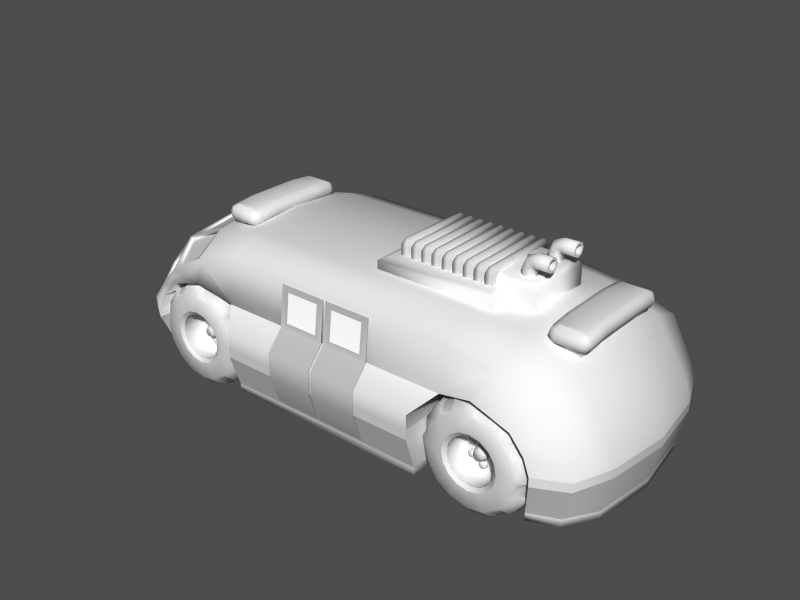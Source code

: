 # Source: policecar.blend  (saved by Blender 2.43.0; exported with 4.5.12 LTS)
import bpy
from mathutils import Matrix  # noqa: F401  (used for matrix-valued properties, if any)

bpy.ops.wm.read_factory_settings(use_empty=True)
scene = bpy.context.scene
scene.name = 'Scene'

# ---- collections
col_collection_1 = bpy.data.collections.new('Collection 1'); scene.collection.children.link(col_collection_1)

# ---- materials (node trees are filled in below, after node groups)
mat_door = bpy.data.materials.new('Door')
mat_door.alpha_threshold = 0.0
mat_door.diffuse_color = (0.7, 0.7, 0.7, 1.0)
mat_door.roughness = 0.5
mat_door.line_color = (0.0, 0.0, 0.0, 1.0)
mat_door_001 = bpy.data.materials.new('Door.001')
mat_door_001.alpha_threshold = 0.0
mat_door_001.diffuse_color = (1.0, 1.0, 1.0, 1.0)
mat_door_001.roughness = 0.5
mat_door_001.line_color = (0.0, 0.0, 0.0, 1.0)

# ---- material node trees

# ---- meshes
me_cube_004 = bpy.data.meshes.new('Cube.004')
me_cube_004.from_pydata([(-0.2869, 2.556, -1.841), (-0.2869, 0.4754, -2.058), (-1.177, 0.4754, -2.058), (-1.177, 2.556, -1.841), (-0.2869, 1.799, -1.932), (-1.177, 1.799, -1.932), (-0.2869, 1.449, -2.238), (-1.177, 1.449, -2.238), (-0.2869, 0.9947, -2.239), (-1.177, 0.9947, -2.239), (-0.2467, 0.9947, -2.239), (0.6436, 0.9947, -2.239), (-0.2467, 1.449, -2.238), (0.6436, 1.449, -2.238), (-0.2467, 1.799, -1.932), (0.6436, 1.799, -1.932), (-0.2467, 2.556, -1.841), (-0.2467, 0.4754, -2.058), (0.6436, 0.4754, -2.058), (0.6436, 2.556, -1.841), (0.5094, 2.442, -1.855), (0.5094, 1.913, -1.918), (-0.1125, 1.913, -1.918), (-0.1125, 2.442, -1.855), (-0.4211, 2.442, -1.855), (-0.4211, 1.913, -1.918), (-1.043, 1.913, -1.918), (-1.043, 2.442, -1.855)], [], [(7, 5, 4, 6), (2, 9, 8, 1), (9, 7, 6, 8), (10, 12, 13, 11), (17, 10, 11, 18), (12, 14, 15, 13), (15, 21, 20, 19), (14, 22, 21, 15), (16, 23, 22, 14), (19, 20, 23, 16), (20, 21, 22, 23), (24, 0, 4, 25), (5, 26, 25, 4), (3, 27, 26, 5), (0, 24, 27, 3), (24, 25, 26, 27)])
me_cube_004.polygons.foreach_set('use_smooth', [True] * 16)
me_cube_004.polygons.foreach_set('material_index', [0, 0, 0, 0, 0, 0, 0, 0, 0, 0, 1, 0, 0, 0, 0, 1])
me_cube_004.materials.append(mat_door)
me_cube_004.materials.append(mat_door_001)
me_cube_004.use_remesh_preserve_volume = False
me_cube_004.use_remesh_preserve_attributes = False
me_cube_004.use_mirror_vertex_groups = False
me_cube_004.update()
me_cylinder_003 = bpy.data.meshes.new('Cylinder.003')
me_cylinder_003.from_pydata([(0.1132, -0.3554, -0.01495), (0.1132, -0.292, 0.01128), (0.1132, -0.4187, 0.01128), (0.1132, -0.4449, 0.07461), (0.1132, -0.4187, 0.1379), (0.1132, -0.3554, 0.1642), (0.1132, -0.292, 0.1379), (0.1132, -0.2658, 0.07461), (0.1132, -0.3554, 0.07461), (0.2218, -0.2658, 0.07461), (0.2218, -0.292, 0.1379), (0.2218, -0.3554, 0.1642), (0.2218, -0.4187, 0.1379), (0.2218, -0.4449, 0.07461), (0.2218, -0.4187, 0.01128), (0.2218, -0.292, 0.01128), (0.2218, -0.3554, -0.01495), (0.2218, -0.3554, -0.0533), (0.2218, -0.2649, -0.01583), (0.2218, -0.4458, -0.01584), (0.2218, -0.4833, 0.07461), (0.2218, -0.4458, 0.1651), (0.2218, -0.3554, 0.2025), (0.2218, -0.2649, 0.1651), (0.2218, -0.2275, 0.07461), (-0.02925, -0.2275, 0.07461), (-0.02925, -0.2649, 0.1651), (-0.02925, -0.3554, 0.2025), (-0.02925, -0.4458, 0.1651), (-0.02925, -0.4833, 0.07461), (-0.02925, -0.4458, -0.01584), (-0.02925, -0.2649, -0.01583), (-0.05574, -0.2649, -0.02681), (-0.02925, -0.3554, -0.0533), (-0.05574, -0.4458, -0.02681), (-0.1197, -0.4833, 0.03715), (-0.1836, -0.4458, 0.1011), (-0.2101, -0.3554, 0.1276), (-0.1836, -0.2649, 0.1011), (-0.1197, -0.2275, 0.03715), (-0.1572, -0.2275, -0.0533), (-0.2476, -0.2649, -0.0533), (-0.2851, -0.3554, -0.0533), (-0.2476, -0.4458, -0.0533), (-0.1572, -0.4833, -0.0533), (-0.06671, -0.4458, -0.0533), (-0.06671, -0.2649, -0.0533), (-0.1572, -0.2275, -0.3091), (-0.2476, -0.2649, -0.3091), (-0.2851, -0.3554, -0.3091), (-0.2476, -0.4458, -0.3091), (-0.1572, -0.4833, -0.3091), (-0.06671, -0.4458, -0.3091), (-0.02925, -0.3554, -0.3091), (-0.06671, -0.2649, -0.3091)], [], [(8, 1, 7), (8, 7, 6), (8, 6, 5), (8, 5, 4), (8, 4, 3), (8, 3, 2), (2, 0, 8), (8, 0, 1), (0, 2, 14, 16), (1, 0, 16, 15), (13, 14, 2, 3), (12, 13, 3, 4), (11, 12, 4, 5), (10, 11, 5, 6), (9, 10, 6, 7), (15, 9, 7, 1), (18, 24, 9, 15), (24, 23, 10, 9), (23, 22, 11, 10), (22, 21, 12, 11), (21, 20, 13, 12), (20, 19, 14, 13), (17, 18, 15, 16), (19, 17, 16, 14), (33, 31, 18, 17), (30, 33, 17, 19), (29, 30, 19, 20), (28, 29, 20, 21), (27, 28, 21, 22), (26, 27, 22, 23), (25, 26, 23, 24), (31, 25, 24, 18), (32, 39, 25, 31), (39, 38, 26, 25), (38, 37, 27, 26), (37, 36, 28, 27), (36, 35, 29, 28), (35, 34, 30, 29), (34, 33, 30), (33, 32, 31), (33, 46, 32), (45, 33, 34), (44, 45, 34, 35), (43, 44, 35, 36), (42, 43, 36, 37), (41, 42, 37, 38), (40, 41, 38, 39), (46, 40, 39, 32), (46, 54, 47, 40), (48, 41, 40, 47), (49, 42, 41, 48), (50, 43, 42, 49), (51, 44, 43, 50), (52, 45, 44, 51), (53, 33, 45, 52), (54, 46, 33, 53)])
me_cylinder_003.polygons.foreach_set('use_smooth', [1, 1, 1, 1, 1, 1, 1, 1, 1, 1, 1, 1, 1, 1, 1, 1, 0, 0, 0, 0, 0, 0, 0, 0, 1, 1, 1, 1, 1, 1, 1, 1, 1, 1, 1, 1, 1, 1, 1, 1, 1, 1, 1, 1, 1, 1, 1, 1, 1, 1, 1, 1, 1, 1, 1, 1])
me_cylinder_003.use_remesh_preserve_volume = False
me_cylinder_003.use_remesh_preserve_attributes = False
me_cylinder_003.use_mirror_vertex_groups = False
me_cylinder_003.update()
me_cube_003 = bpy.data.meshes.new('Cube.003')
me_cube_003.from_pydata([(0.07054, 0.04381, -0.735), (0.07054, -0.4988, -0.735), (-0.07054, -0.4988, -0.735), (-0.07054, 0.04381, -0.735), (0.07054, 0.04381, 0.735), (0.07054, -0.4988, 0.735), (-0.07054, -0.4988, 0.735), (-0.07054, 0.04381, 0.735), (-0.0386, 0.1378, 0.6809), (0.0386, 0.1378, 0.6809), (-0.0386, 0.1378, -0.6809), (0.0386, 0.1378, -0.6809), (0.2386, 0.1378, -0.6809), (0.1614, 0.1378, -0.6809), (0.2386, 0.1378, 0.6809), (0.1614, 0.1378, 0.6809), (0.1295, 0.04381, 0.735), (0.1295, -0.4988, 0.735), (0.2705, -0.4988, 0.735), (0.2705, 0.04381, 0.735), (0.1295, 0.04381, -0.735), (0.1295, -0.4988, -0.735), (0.2705, -0.4988, -0.735), (0.2705, 0.04381, -0.735), (0.4705, 0.04381, -0.735), (0.4705, -0.4988, -0.735), (0.3295, -0.4988, -0.735), (0.3295, 0.04381, -0.735), (0.4705, 0.04381, 0.735), (0.4705, -0.4988, 0.735), (0.3295, -0.4988, 0.735), (0.3295, 0.04381, 0.735), (0.3614, 0.1378, 0.6809), (0.4386, 0.1378, 0.6809), (0.3614, 0.1378, -0.6809), (0.4386, 0.1378, -0.6809), (1.039, 0.1378, -0.6809), (0.9614, 0.1378, -0.6809), (1.039, 0.1378, 0.6809), (0.9614, 0.1378, 0.6809), (0.9295, 0.04381, 0.735), (0.9295, -0.4988, 0.735), (1.071, -0.4988, 0.735), (1.071, 0.04381, 0.735), (0.9295, 0.04381, -0.735), (0.9295, -0.4988, -0.735), (1.071, -0.4988, -0.735), (1.071, 0.04381, -0.735), (0.8705, 0.04381, -0.735), (0.8705, -0.4988, -0.735), (0.7295, -0.4988, -0.735), (0.7295, 0.04381, -0.735), (0.8705, 0.04381, 0.735), (0.8705, -0.4988, 0.735), (0.7295, -0.4988, 0.735), (0.7295, 0.04381, 0.735), (0.7614, 0.1378, 0.6809), (0.8386, 0.1378, 0.6809), (0.7614, 0.1378, -0.6809), (0.8386, 0.1378, -0.6809), (0.6386, 0.1378, -0.6809), (0.5614, 0.1378, -0.6809), (0.6386, 0.1378, 0.6809), (0.5614, 0.1378, 0.6809), (0.5295, 0.04381, 0.735), (0.5295, -0.4988, 0.735), (0.6705, -0.4988, 0.735), (0.6705, 0.04381, 0.735), (0.5295, 0.04381, -0.735), (0.5295, -0.4988, -0.735), (0.6705, -0.4988, -0.735), (0.6705, 0.04381, -0.735), (1.639, 0.1378, -0.6809), (1.561, 0.1378, -0.6809), (1.639, 0.1378, 0.6809), (1.561, 0.1378, 0.6809), (1.529, 0.04381, 0.735), (1.529, -0.4988, 0.735), (1.671, -0.4988, 0.735), (1.671, 0.04381, 0.735), (1.529, 0.04381, -0.735), (1.529, -0.4988, -0.735), (1.671, -0.4988, -0.735), (1.671, 0.04381, -0.735), (1.471, 0.04381, -0.735), (1.471, -0.4988, -0.735), (1.329, -0.4988, -0.735), (1.329, 0.04381, -0.735), (1.471, 0.04381, 0.735), (1.471, -0.4988, 0.735), (1.329, -0.4988, 0.735), (1.329, 0.04381, 0.735), (1.361, 0.1378, 0.6809), (1.439, 0.1378, 0.6809), (1.361, 0.1378, -0.6809), (1.439, 0.1378, -0.6809), (1.239, 0.1378, -0.6809), (1.161, 0.1378, -0.6809), (1.239, 0.1378, 0.6809), (1.161, 0.1378, 0.6809), (1.129, 0.04381, 0.735), (1.129, -0.4988, 0.735), (1.271, -0.4988, 0.735), (1.271, 0.04381, 0.735), (1.129, 0.04381, -0.735), (1.129, -0.4988, -0.735), (1.271, -0.4988, -0.735), (1.271, 0.04381, -0.735)], [], [(0, 1, 2, 3), (4, 7, 6, 5), (0, 4, 5, 1), (2, 6, 7, 3), (3, 7, 8, 10), (4, 0, 11, 9), (7, 4, 9, 8), (0, 3, 10, 11), (10, 8, 9, 11), (13, 15, 14, 12), (23, 20, 13, 12), (16, 19, 14, 15), (19, 23, 12, 14), (20, 16, 15, 13), (21, 17, 16, 20), (23, 19, 18, 22), (19, 16, 17, 18), (21, 20, 23, 22), (26, 27, 24, 25), (28, 31, 30, 29), (24, 28, 29, 25), (26, 30, 31, 27), (27, 31, 32, 34), (28, 24, 35, 33), (31, 28, 33, 32), (24, 27, 34, 35), (34, 32, 33, 35), (37, 39, 38, 36), (47, 44, 37, 36), (40, 43, 38, 39), (43, 47, 36, 38), (44, 40, 39, 37), (45, 41, 40, 44), (47, 43, 42, 46), (43, 40, 41, 42), (45, 44, 47, 46), (50, 51, 48, 49), (52, 55, 54, 53), (48, 52, 53, 49), (50, 54, 55, 51), (51, 55, 56, 58), (52, 48, 59, 57), (55, 52, 57, 56), (48, 51, 58, 59), (58, 56, 57, 59), (61, 63, 62, 60), (71, 68, 61, 60), (64, 67, 62, 63), (67, 71, 60, 62), (68, 64, 63, 61), (69, 65, 64, 68), (71, 67, 66, 70), (67, 64, 65, 66), (71, 70, 69, 68), (73, 75, 74, 72), (83, 80, 73, 72), (76, 79, 74, 75), (79, 83, 72, 74), (80, 76, 75, 73), (81, 77, 76, 80), (83, 79, 78, 82), (79, 76, 77, 78), (81, 80, 83, 82), (86, 87, 84, 85), (88, 91, 90, 89), (84, 88, 89, 85), (86, 90, 91, 87), (87, 91, 92, 94), (88, 84, 95, 93), (91, 88, 93, 92), (84, 87, 94, 95), (94, 92, 93, 95), (97, 99, 98, 96), (107, 104, 97, 96), (100, 103, 98, 99), (103, 107, 96, 98), (104, 100, 99, 97), (105, 101, 100, 104), (107, 103, 102, 106), (103, 100, 101, 102), (107, 106, 105, 104)])
me_cube_003.polygons.foreach_set('use_smooth', [True] * 81)
me_cube_003.materials.append(mat_door)
me_cube_003.use_remesh_preserve_volume = False
me_cube_003.use_remesh_preserve_attributes = False
me_cube_003.use_mirror_vertex_groups = False
me_cube_003.update()
me_cube_001 = bpy.data.meshes.new('Cube.001')
me_cube_001.from_pydata([(-3.389, -0.07718, -0.7845), (-3.389, -0.3773, -0.7845), (-2.954, -0.3773, -0.7845), (-2.856, -0.07718, -0.7845), (-3.389, -0.03914, 4.172e-07), (-3.389, -0.3393, 4.172e-07), (-2.954, -0.3393, 4.172e-07), (-2.856, -0.03914, 4.172e-07), (-2.912, -0.1697, 4.011e-05), (-2.805, -0.1251, 4.011e-05), (-2.76, -0.01733, 4.011e-05), (-2.805, 0.09041, 4.011e-05), (-2.912, 0.135, 4.011e-05), (-3.32, 0.135, 4.011e-05), (-3.32, -0.1697, 4.011e-05), (-3.428, -0.1251, 4.011e-05), (-3.473, -0.01733, 4.011e-05), (-3.428, 0.09041, 4.011e-05), (-2.912, -0.2078, -0.8726), (-2.805, -0.1631, -0.8726), (-2.76, -0.05538, -0.8726), (-2.805, 0.05237, -0.8726), (-2.912, 0.097, -0.8726), (-3.32, 0.097, -0.8726), (-3.428, 0.05237, -0.8726), (-3.32, -0.2078, -0.8726), (-3.428, -0.1631, -0.8726), (-3.473, -0.05538, -0.8726), (-3.428, -0.05538, -0.9804), (-3.397, -0.1631, -0.9488), (-3.32, -0.2078, -0.8726), (-3.397, 0.05237, -0.9488), (-3.32, 0.097, -0.8726), (-3.32, 0.097, -0.8726), (-3.32, 0.05237, -0.9804), (-3.32, -0.2078, -0.8726), (-3.32, -0.1631, -0.9804), (-3.32, -0.05538, -1.025), (-2.912, 0.097, -0.8726), (-2.836, 0.05237, -0.9488), (-2.805, -0.05538, -0.9804), (-2.836, -0.1631, -0.9488), (-2.912, -0.2078, -0.8726), (-2.912, -0.2078, -0.8726), (-2.912, -0.1631, -0.9804), (-2.912, -0.05538, -1.025), (-2.912, 0.05237, -0.9804), (-2.912, 0.097, -0.8726), (-2.856, -0.07718, -0.9748), (-2.954, -0.3854, -0.8371), (-3.389, -0.3854, -0.8371), (-3.389, -0.07718, -0.9748), (-3.389, -0.3393, -0.4853), (-3.389, -0.03914, -0.4853), (-2.954, -0.3393, -0.4853), (-2.856, -0.03914, -0.4853), (-2.912, -0.1697, -0.4853), (-2.805, -0.1251, -0.4853), (-2.76, -0.01733, -0.4853), (-2.805, 0.09041, -0.4853), (-2.912, 0.135, -0.4853), (-3.428, 0.09041, -0.4853), (-3.32, 0.135, -0.4853), (-3.428, -0.1251, -0.4853), (-3.32, -0.1697, -0.4853), (-3.473, -0.01733, -0.4853)], [], [(27, 24, 31, 28), (26, 27, 28, 29), (25, 26, 29, 30), (23, 32, 31, 24), (32, 33, 34, 31), (30, 29, 36, 35), (29, 28, 37, 36), (28, 31, 34, 37), (22, 21, 39, 38), (21, 20, 40, 39), (20, 19, 41, 40), (19, 18, 42, 41), (41, 42, 43, 44), (40, 41, 44, 45), (39, 40, 45, 46), (38, 39, 46, 47), (33, 47, 46, 34), (34, 46, 45, 37), (36, 37, 45, 44), (35, 36, 44, 43), (2, 3, 48, 49), (0, 1, 50, 51), (51, 50, 49, 48), (0, 53, 52, 1), (53, 4, 5, 52), (2, 54, 55, 3), (54, 6, 7, 55), (8, 56, 57, 9), (56, 18, 19, 57), (9, 57, 58, 10), (57, 19, 20, 58), (10, 58, 59, 11), (58, 20, 21, 59), (11, 59, 60, 12), (59, 21, 22, 60), (13, 62, 61, 17), (62, 23, 24, 61), (15, 63, 64, 14), (63, 26, 25, 64), (16, 65, 63, 15), (65, 27, 26, 63), (17, 61, 65, 16), (61, 24, 27, 65), (12, 60, 62, 13), (60, 22, 23, 62), (18, 56, 64, 25), (56, 8, 14, 64)])
me_cube_001.polygons.foreach_set('use_smooth', [True] * 47)
me_cube_001.use_remesh_preserve_volume = False
me_cube_001.use_remesh_preserve_attributes = False
me_cube_001.use_mirror_vertex_groups = False
me_cube_001.update()
me_cube_002 = bpy.data.meshes.new('Cube.002')
me_cube_002.from_pydata([(1.058, 0.003803, -0.8893), (1.207, -0.07022, -1.0), (-1.0, -0.07022, -1.0), (-0.8509, 0.003804, -0.8893), (1.058, 0.003803, -8.047e-07), (1.207, -0.07022, -8.103e-07), (-1.0, -0.07022, -8.103e-07), (-0.8509, 0.003803, -8.047e-07), (-1.0, -0.2547, -8.242e-07), (1.207, -0.2547, -8.242e-07), (-1.0, -0.2547, -1.0), (1.207, -0.2547, -1.0), (1.694, -0.454, -0.6384), (-0.513, -0.454, -0.6384), (1.694, -0.454, -8.394e-07), (-0.513, -0.454, -8.394e-07), (-0.4212, 0.1976, 4.034e-06), (-0.513, 0.09761, -7.977e-07), (1.694, 0.0976, -7.977e-07), (1.602, 0.1976, 4.034e-06), (-0.4212, 0.1976, -0.5436), (-0.513, 0.0976, -0.6384), (1.694, 0.0976, -0.6384), (1.602, 0.1976, -0.5436)], [], [(0, 1, 2, 3), (0, 4, 5, 1), (2, 6, 7, 3), (4, 0, 3, 7), (6, 2, 10, 8), (1, 5, 9, 11), (5, 6, 8, 9), (2, 1, 11, 10), (21, 22, 12, 13), (18, 17, 15, 14), (22, 18, 14, 12), (17, 21, 13, 15), (19, 23, 20, 16), (21, 17, 16, 20), (23, 19, 18, 22), (23, 22, 21, 20)])
me_cube_002.polygons.foreach_set('use_smooth', [True] * 16)
me_cube_002.use_remesh_preserve_volume = False
me_cube_002.use_remesh_preserve_attributes = False
me_cube_002.use_mirror_vertex_groups = False
me_cube_002.update()
me_cylinder = bpy.data.meshes.new('Cylinder')
me_cylinder.from_pydata([(-4.984, -1.644, 0.0792), (-4.964, -1.644, 0.03133), (-4.984, -1.644, -0.01653), (-5.031, -1.644, -0.03636), (-5.079, -1.644, -0.01653), (-5.099, -1.644, 0.03133), (-5.079, -1.644, 0.0792), (-5.031, -1.644, 0.09903), (-4.984, -1.557, 0.0792), (-4.964, -1.557, 0.03133), (-4.984, -1.557, -0.01653), (-5.031, -1.557, -0.03636), (-5.079, -1.557, -0.01653), (-5.099, -1.557, 0.03133), (-5.079, -1.557, 0.0792), (-5.031, -1.557, 0.09903), (-5.031, -1.666, 0.03133), (-5.031, -1.666, 0.07893), (-5.065, -1.666, 0.06499), (-5.079, -1.666, 0.03133), (-5.065, -1.666, -0.002325), (-5.031, -1.666, -0.01627), (-4.998, -1.666, -0.002325), (-4.984, -1.666, 0.03133), (-4.998, -1.666, 0.06499), (-4.782, -1.666, -0.09826), (-4.804, -1.666, -0.1272), (-4.841, -1.666, -0.1319), (-4.87, -1.666, -0.1097), (-4.874, -1.666, -0.07363), (-4.852, -1.666, -0.04472), (-4.816, -1.666, -0.03997), (-4.787, -1.666, -0.06215), (-4.828, -1.666, -0.08594), (-4.77, -1.557, -0.0521), (-4.811, -1.557, -0.02056), (-4.862, -1.557, -0.02732), (-4.894, -1.557, -0.06842), (-4.887, -1.557, -0.1198), (-4.846, -1.557, -0.1513), (-4.794, -1.557, -0.1446), (-4.763, -1.557, -0.1035), (-4.77, -1.644, -0.0521), (-4.811, -1.644, -0.02056), (-4.862, -1.644, -0.02732), (-4.894, -1.644, -0.06842), (-4.887, -1.644, -0.1198), (-4.846, -1.644, -0.1513), (-4.794, -1.644, -0.1446), (-4.763, -1.644, -0.1035), (-4.811, -1.644, -0.3859), (-4.862, -1.644, -0.3791), (-4.894, -1.644, -0.338), (-4.887, -1.644, -0.2867), (-4.846, -1.644, -0.2551), (-4.794, -1.644, -0.2619), (-4.763, -1.644, -0.303), (-4.77, -1.644, -0.3543), (-4.811, -1.557, -0.3859), (-4.862, -1.557, -0.3791), (-4.894, -1.557, -0.338), (-4.887, -1.557, -0.2867), (-4.846, -1.557, -0.2551), (-4.794, -1.557, -0.2619), (-4.763, -1.557, -0.303), (-4.77, -1.557, -0.3543), (-4.828, -1.666, -0.3205), (-4.787, -1.666, -0.3443), (-4.782, -1.666, -0.3082), (-4.804, -1.666, -0.2793), (-4.841, -1.666, -0.2745), (-4.87, -1.666, -0.2967), (-4.874, -1.666, -0.3328), (-4.852, -1.666, -0.3617), (-4.816, -1.666, -0.3665), (-5.065, -1.666, -0.4714), (-5.079, -1.666, -0.4378), (-5.065, -1.666, -0.4041), (-5.031, -1.666, -0.3902), (-4.998, -1.666, -0.4041), (-4.984, -1.666, -0.4378), (-4.998, -1.666, -0.4714), (-5.031, -1.666, -0.4854), (-5.031, -1.666, -0.4378), (-5.031, -1.557, -0.5055), (-4.984, -1.557, -0.4856), (-4.964, -1.557, -0.4378), (-4.984, -1.557, -0.3899), (-5.031, -1.557, -0.3701), (-5.079, -1.557, -0.3899), (-5.099, -1.557, -0.4378), (-5.079, -1.557, -0.4856), (-5.031, -1.644, -0.5055), (-4.984, -1.644, -0.4856), (-4.964, -1.644, -0.4378), (-4.984, -1.644, -0.3899), (-5.031, -1.644, -0.3701), (-5.079, -1.644, -0.3899), (-5.099, -1.644, -0.4378), (-5.079, -1.644, -0.4856), (-5.3, -1.644, -0.303), (-5.268, -1.644, -0.2619), (-5.217, -1.644, -0.2551), (-5.176, -1.644, -0.2867), (-5.169, -1.644, -0.338), (-5.201, -1.644, -0.3791), (-5.252, -1.644, -0.3859), (-5.293, -1.644, -0.3543), (-5.3, -1.557, -0.303), (-5.268, -1.557, -0.2619), (-5.217, -1.557, -0.2551), (-5.176, -1.557, -0.2867), (-5.169, -1.557, -0.338), (-5.201, -1.557, -0.3791), (-5.252, -1.557, -0.3859), (-5.293, -1.557, -0.3543), (-5.235, -1.666, -0.3205), (-5.276, -1.666, -0.3443), (-5.247, -1.666, -0.3665), (-5.211, -1.666, -0.3617), (-5.189, -1.666, -0.3328), (-5.193, -1.666, -0.2967), (-5.222, -1.666, -0.2745), (-5.258, -1.666, -0.2793), (-5.281, -1.666, -0.3082), (-5.247, -1.666, -0.03997), (-5.211, -1.666, -0.04472), (-5.189, -1.666, -0.07362), (-5.193, -1.666, -0.1097), (-5.222, -1.666, -0.1319), (-5.258, -1.666, -0.1272), (-5.281, -1.666, -0.09826), (-5.276, -1.666, -0.06215), (-5.235, -1.666, -0.08594), (-5.293, -1.557, -0.0521), (-5.3, -1.557, -0.1035), (-5.268, -1.557, -0.1446), (-5.217, -1.557, -0.1513), (-5.176, -1.557, -0.1198), (-5.169, -1.557, -0.06842), (-5.201, -1.557, -0.02732), (-5.252, -1.557, -0.02056), (-5.293, -1.644, -0.0521), (-5.3, -1.644, -0.1035), (-5.268, -1.644, -0.1446), (-5.217, -1.644, -0.1513), (-5.176, -1.644, -0.1198), (-5.169, -1.644, -0.06842), (-5.201, -1.644, -0.02732), (-5.252, -1.644, -0.02056), (-4.984, -1.644, 0.0792), (-4.964, -1.644, 0.03133), (-4.984, -1.644, -0.01653), (-5.031, -1.644, -0.03636), (-5.079, -1.644, -0.01653), (-5.099, -1.644, 0.03133), (-5.079, -1.644, 0.0792), (-5.031, -1.644, 0.09903), (-4.984, -1.557, 0.0792), (-4.964, -1.557, 0.03133), (-4.984, -1.557, -0.01653), (-5.031, -1.557, -0.03636), (-5.079, -1.557, -0.01653), (-5.099, -1.557, 0.03133), (-5.079, -1.557, 0.0792), (-5.031, -1.557, 0.09903), (-5.031, -1.666, 0.03133), (-5.031, -1.666, 0.07893), (-5.065, -1.666, 0.06499), (-5.079, -1.666, 0.03133), (-5.065, -1.666, -0.002325), (-5.031, -1.666, -0.01627), (-4.998, -1.666, -0.002325), (-4.984, -1.666, 0.03133), (-4.998, -1.666, 0.06499), (-4.944, -1.707, -0.116), (-4.908, -1.707, -0.2032), (-4.944, -1.707, -0.2904), (-5.031, -1.707, -0.3265), (-5.119, -1.707, -0.2904), (-5.155, -1.707, -0.2032), (-5.119, -1.707, -0.116), (-5.031, -1.707, -0.07989), (-4.944, -1.46, -0.116), (-4.908, -1.46, -0.2032), (-4.944, -1.46, -0.2904), (-5.031, -1.46, -0.3265), (-5.119, -1.46, -0.2904), (-5.155, -1.46, -0.2032), (-5.119, -1.46, -0.116), (-5.031, -1.46, -0.07989), (-5.031, -1.77, -0.2032), (-5.031, -1.77, -0.1165), (-5.093, -1.77, -0.1419), (-5.118, -1.77, -0.2032), (-5.093, -1.77, -0.2645), (-5.031, -1.77, -0.2899), (-4.97, -1.77, -0.2645), (-4.945, -1.77, -0.2032), (-4.97, -1.77, -0.1419), (-4.324, -1.675, 0.5039), (-4.324, -1.275, 0.5039), (-4.355, -1.874, 0.4728), (-4.476, -2.024, 0.3521), (-4.246, -2.024, -0.2032), (-4.476, -2.024, -0.7585), (-5.587, -2.024, -0.7585), (-5.757, -2.024, -0.5037), (-5.817, -2.024, -0.2032), (-5.757, -2.024, 0.09731), (-5.587, -2.024, 0.3521), (-4.731, -2.024, 0.5223), (-4.869, -1.979, 0.19), (-5.031, -1.979, 0.2224), (-5.194, -1.979, 0.19), (-5.332, -1.979, 0.09771), (-5.425, -1.979, -0.04036), (-5.457, -1.979, -0.2032), (-5.425, -1.979, -0.3661), (-5.332, -1.979, -0.5042), (-5.194, -1.979, -0.5964), (-5.031, -1.979, -0.6288), (-4.869, -1.979, -0.5964), (-4.73, -1.979, -0.5042), (-4.638, -1.979, -0.3661), (-4.606, -1.979, -0.2032), (-4.638, -1.979, -0.04036), (-4.73, -1.979, 0.09771), (-4.73, -1.659, 0.09771), (-4.638, -1.659, -0.04036), (-4.606, -1.659, -0.2032), (-4.638, -1.659, -0.3661), (-4.73, -1.659, -0.5042), (-4.869, -1.659, -0.5964), (-5.031, -1.659, -0.6288), (-5.194, -1.659, -0.5964), (-5.332, -1.659, -0.5042), (-5.425, -1.659, -0.3661), (-5.457, -1.659, -0.2032), (-5.425, -1.659, -0.04036), (-5.332, -1.659, 0.09771), (-5.194, -1.659, 0.19), (-5.031, -1.659, 0.2224), (-4.869, -1.659, 0.19), (-5.031, -1.584, -0.2032), (-4.898, -1.584, 0.1193), (-5.031, -1.584, 0.1459), (-5.165, -1.584, 0.1193), (-5.278, -1.584, 0.04365), (-5.354, -1.584, -0.06961), (-5.381, -1.584, -0.2032), (-5.354, -1.584, -0.3368), (-5.278, -1.584, -0.4501), (-5.165, -1.584, -0.5258), (-5.031, -1.584, -0.5524), (-4.898, -1.584, -0.5258), (-4.785, -1.584, -0.4501), (-4.709, -1.584, -0.3368), (-4.682, -1.584, -0.2032), (-4.709, -1.584, -0.06961), (-4.785, -1.584, 0.04365), (-4.685, -2.024, 0.1435), (-4.844, -2.024, 0.2498), (-5.031, -2.024, 0.2871), (-5.219, -2.024, 0.2498), (-5.378, -2.024, 0.1435), (-5.484, -2.024, -0.01558), (-5.522, -2.024, -0.2032), (-5.484, -2.024, -0.3909), (-5.378, -2.024, -0.5499), (-5.219, -2.024, -0.6562), (-5.031, -2.024, -0.6936), (-4.844, -2.024, -0.6562), (-4.685, -2.024, -0.5499), (-4.578, -2.024, -0.3909), (-4.541, -2.024, -0.2032), (-4.578, -2.024, -0.01558), (-4.731, -0.9279, 0.5223), (-5.332, -0.9279, 0.5223), (-5.587, -0.9279, 0.3521), (-5.757, -0.9279, 0.09731), (-5.817, -0.9279, -0.2032), (-5.757, -0.9279, -0.5037), (-5.587, -0.9279, -0.7585), (-4.246, -0.9279, -0.2032), (-4.476, -0.9279, 0.3521), (-4.355, -1.077, 0.4728), (-4.666, -1.077, 0.6801), (-4.186, -1.301, 0.2298), (-4.208, -1.114, 0.2203), (-4.308, -1.301, 0.4126), (-4.325, -1.114, 0.3951), (-4.297, -0.9722, 0.1835), (-4.393, -0.9722, 0.327), (-4.325, -1.838, 0.3951), (-4.393, -1.98, 0.327), (-4.297, -1.98, 0.1835), (-4.208, -1.838, 0.2203), (-4.186, -1.65, 0.2298), (-4.308, -1.65, 0.4126), (-4.084, -1.65, -0.2796), (-4.127, -1.65, -0.4952), (-4.15, -1.838, -0.4857), (-4.239, -1.98, -0.4489), (-4.205, -1.98, -0.2796), (-4.109, -1.838, -0.2796), (-4.205, -0.9722, -0.2796), (-4.239, -0.9722, -0.4489), (-4.109, -1.114, -0.2796), (-4.084, -1.301, -0.2796), (-4.15, -1.114, -0.4857), (-4.127, -1.301, -0.4952), (-4.148, -1.077, 0.1626), (-4.075, -1.077, -0.2032), (-4.306, -0.9279, 0.0973), (-4.306, -2.024, 0.0973), (-4.075, -1.874, -0.2032), (-4.148, -1.874, 0.1626), (-4.108, -1.275, 0.1795), (-4.031, -1.275, -0.2032), (-4.108, -1.675, 0.1795), (-4.031, -1.675, -0.2032), (-4.324, -1.675, -0.9103), (-4.108, -1.675, -0.5859), (-4.324, -1.275, -0.9103), (-4.108, -1.275, -0.5859), (-4.148, -1.874, -0.5691), (-4.355, -1.874, -0.8793), (-4.306, -2.024, -0.5037), (-4.306, -0.9279, -0.5037), (-4.476, -0.9279, -0.7585), (-4.355, -1.077, -0.8793), (-4.148, -1.077, -0.5691), (-4.598, -1.301, -1.049), (-4.608, -1.114, -1.026), (-4.416, -1.301, -0.927), (-4.433, -1.114, -0.9095), (-4.645, -0.9722, -0.9373), (-4.501, -0.9722, -0.8414), (-4.433, -1.838, -0.9095), (-4.501, -1.98, -0.8414), (-4.645, -1.98, -0.9373), (-4.608, -1.838, -1.026), (-4.598, -1.65, -1.049), (-4.416, -1.65, -0.927), (-5.108, -1.65, -1.15), (-5.323, -1.65, -1.108), (-5.314, -1.838, -1.085), (-5.277, -1.98, -0.9958), (-5.108, -1.98, -1.029), (-5.108, -1.838, -1.126), (-5.108, -0.9722, -1.029), (-5.277, -0.9722, -0.9958), (-5.108, -1.114, -1.126), (-5.108, -1.301, -1.15), (-5.314, -1.114, -1.085), (-5.323, -1.301, -1.108), (-4.666, -1.077, -1.087), (-5.031, -1.077, -1.159), (-5.031, -0.9279, -0.9885), (-4.731, -0.9279, -0.9288), (-4.731, -2.024, -0.9288), (-5.031, -2.024, -0.9885), (-5.031, -1.874, -1.159), (-4.666, -1.874, -1.087), (-4.649, -1.275, -1.127), (-5.031, -1.275, -1.203), (-4.649, -1.675, -1.127), (-5.031, -1.675, -1.203), (-5.739, -1.675, -0.9103), (-5.955, -1.675, -0.5859), (-5.414, -1.675, -1.127), (-5.739, -1.275, -0.9103), (-5.955, -1.275, -0.5859), (-5.414, -1.275, -1.127), (-5.397, -1.874, -1.087), (-5.915, -1.874, -0.5691), (-5.707, -1.874, -0.8793), (-5.332, -2.024, -0.9288), (-5.332, -0.9279, -0.9288), (-5.707, -1.077, -0.8793), (-5.915, -1.077, -0.5691), (-5.397, -1.077, -1.087), (-5.877, -1.301, -0.6362), (-5.854, -1.114, -0.6267), (-5.755, -1.301, -0.819), (-5.738, -1.114, -0.8015), (-5.766, -0.9722, -0.5899), (-5.67, -0.9722, -0.7335), (-5.738, -1.838, -0.8015), (-5.67, -1.98, -0.7335), (-5.766, -1.98, -0.5899), (-5.854, -1.838, -0.6267), (-5.877, -1.65, -0.6362), (-5.755, -1.65, -0.819), (-5.979, -1.65, -0.1269), (-5.936, -1.65, 0.08872), (-5.913, -1.838, 0.07925), (-5.824, -1.98, 0.04243), (-5.858, -1.98, -0.1269), (-5.954, -1.838, -0.1269), (-5.858, -0.9722, -0.1269), (-5.824, -0.9722, 0.04243), (-5.954, -1.114, -0.1269), (-5.979, -1.301, -0.1269), (-5.913, -1.114, 0.07925), (-5.936, -1.301, 0.08872), (-5.915, -1.077, 0.1626), (-5.987, -1.077, -0.2032), (-5.987, -1.874, -0.2032), (-5.915, -1.874, 0.1626), (-5.955, -1.275, 0.1795), (-6.031, -1.275, -0.2032), (-5.955, -1.675, 0.1795), (-6.031, -1.675, -0.2032), (-5.739, -1.675, 0.5039), (-5.414, -1.675, 0.7207), (-5.739, -1.275, 0.5039), (-5.414, -1.275, 0.7207), (-5.397, -1.874, 0.6801), (-5.707, -1.874, 0.4728), (-5.332, -2.024, 0.5223), (-5.707, -1.077, 0.4728), (-5.397, -1.077, 0.6801), (-5.464, -1.301, 0.6426), (-5.455, -1.114, 0.6198), (-5.647, -1.301, 0.5205), (-5.63, -1.114, 0.503), (-5.418, -0.9722, 0.5309), (-5.562, -0.9722, 0.435), (-5.63, -1.838, 0.503), (-5.562, -1.98, 0.435), (-5.418, -1.98, 0.5309), (-5.455, -1.838, 0.6198), (-5.464, -1.65, 0.6426), (-5.647, -1.65, 0.5205), (-4.955, -1.65, 0.744), (-4.739, -1.65, 0.7011), (-4.749, -1.838, 0.6782), (-4.786, -1.98, 0.5893), (-4.955, -1.98, 0.623), (-4.955, -1.838, 0.7192), (-4.955, -0.9722, 0.623), (-4.786, -0.9722, 0.5893), (-4.955, -1.114, 0.7192), (-4.955, -1.301, 0.744), (-4.749, -1.114, 0.6782), (-4.739, -1.301, 0.7011), (-5.031, -1.077, 0.7528), (-5.031, -0.9279, 0.5821), (-5.031, -2.024, 0.5821), (-5.031, -1.874, 0.7528), (-4.666, -1.874, 0.6801), (-4.649, -1.275, 0.7207), (-5.031, -1.275, 0.7968), (-4.649, -1.675, 0.7207), (-5.031, -1.675, 0.7968), (-4.607, -0.9703, -0.2032), (-4.639, -0.9703, -0.3657), (-4.639, -0.9703, -0.04075), (-4.731, -0.9703, -0.5034), (-4.869, -0.9703, -0.5955), (-5.031, -0.9703, -0.6278), (-5.194, -0.9703, -0.5955), (-5.332, -0.9703, -0.5034), (-4.869, -0.9703, 0.189), (-5.031, -0.9703, 0.2213), (-5.194, -0.9703, 0.189), (-4.731, -0.9703, 0.09699), (-5.424, -0.9703, -0.3657), (-5.456, -0.9703, -0.2032), (-5.424, -0.9703, -0.04075), (-5.332, -0.9703, 0.09699), (-4.731, -1.224, 0.09699), (-4.869, -1.224, 0.189), (-5.332, -1.224, 0.09699), (-5.194, -1.224, 0.189), (-5.424, -1.224, -0.04075), (-5.456, -1.224, -0.2032), (-5.424, -1.224, -0.3657), (-5.332, -1.224, -0.5034), (-4.731, -1.224, -0.5034), (-4.639, -1.224, -0.3657), (-5.031, -1.224, -0.6278), (-4.869, -1.224, -0.5955), (-4.639, -1.224, -0.04075), (-5.031, -1.224, 0.2213), (-5.194, -1.224, -0.5955), (-4.607, -1.224, -0.2032), (-5.031, -1.224, -0.2032)], [], [(0, 8, 9, 1), (1, 9, 10, 2), (2, 10, 11, 3), (3, 11, 12, 4), (4, 12, 13, 5), (5, 13, 14, 6), (6, 14, 15, 7), (8, 0, 7, 15), (7, 0, 24, 17), (6, 7, 17, 18), (5, 6, 18, 19), (4, 5, 19, 20), (3, 4, 20, 21), (2, 3, 21, 22), (1, 2, 22, 23), (0, 1, 23, 24), (16, 24, 23), (16, 23, 22), (16, 22, 21), (16, 19, 18), (16, 18, 17), (16, 17, 24), (33, 32, 25), (33, 31, 32), (33, 30, 31), (33, 27, 28), (33, 26, 27), (33, 25, 26), (49, 48, 26, 25), (48, 47, 27, 26), (47, 46, 28, 27), (46, 45, 29, 28), (45, 44, 30, 29), (44, 43, 31, 30), (43, 42, 32, 31), (42, 49, 25, 32), (41, 49, 42, 34), (43, 35, 34, 42), (44, 36, 35, 43), (45, 37, 36, 44), (46, 38, 37, 45), (47, 39, 38, 46), (48, 40, 39, 47), (49, 41, 40, 48), (50, 58, 59, 51), (51, 59, 60, 52), (52, 60, 61, 53), (53, 61, 62, 54), (54, 62, 63, 55), (55, 63, 64, 56), (56, 64, 65, 57), (58, 50, 57, 65), (57, 50, 74, 67), (56, 57, 67, 68), (55, 56, 68, 69), (54, 55, 69, 70), (53, 54, 70, 71), (52, 53, 71, 72), (51, 52, 72, 73), (50, 51, 73, 74), (66, 74, 73), (66, 73, 72), (66, 72, 71), (66, 69, 68), (66, 68, 67), (66, 67, 74), (83, 82, 75), (83, 81, 82), (83, 80, 81), (83, 77, 78), (83, 76, 77), (83, 75, 76), (99, 98, 76, 75), (98, 97, 77, 76), (97, 96, 78, 77), (96, 95, 79, 78), (95, 94, 80, 79), (94, 93, 81, 80), (93, 92, 82, 81), (92, 99, 75, 82), (91, 99, 92, 84), (93, 85, 84, 92), (94, 86, 85, 93), (95, 87, 86, 94), (96, 88, 87, 95), (97, 89, 88, 96), (98, 90, 89, 97), (99, 91, 90, 98), (100, 108, 109, 101), (101, 109, 110, 102), (102, 110, 111, 103), (103, 111, 112, 104), (104, 112, 113, 105), (105, 113, 114, 106), (106, 114, 115, 107), (108, 100, 107, 115), (107, 100, 124, 117), (106, 107, 117, 118), (105, 106, 118, 119), (104, 105, 119, 120), (103, 104, 120, 121), (102, 103, 121, 122), (101, 102, 122, 123), (100, 101, 123, 124), (116, 124, 123), (116, 123, 122), (116, 122, 121), (116, 119, 118), (116, 118, 117), (116, 117, 124), (133, 132, 125), (133, 131, 132), (133, 130, 131), (133, 127, 128), (133, 126, 127), (133, 125, 126), (149, 148, 126, 125), (148, 147, 127, 126), (147, 146, 128, 127), (146, 145, 129, 128), (145, 144, 130, 129), (144, 143, 131, 130), (143, 142, 132, 131), (142, 149, 125, 132), (141, 149, 142, 134), (143, 135, 134, 142), (144, 136, 135, 143), (145, 137, 136, 144), (146, 138, 137, 145), (147, 139, 138, 146), (148, 140, 139, 147), (149, 141, 140, 148), (150, 158, 159, 151), (151, 159, 160, 152), (152, 160, 161, 153), (153, 161, 162, 154), (154, 162, 163, 155), (155, 163, 164, 156), (156, 164, 165, 157), (158, 150, 157, 165), (157, 150, 174, 167), (156, 157, 167, 168), (155, 156, 168, 169), (154, 155, 169, 170), (153, 154, 170, 171), (152, 153, 171, 172), (151, 152, 172, 173), (150, 151, 173, 174), (166, 174, 173), (166, 173, 172), (166, 172, 171), (166, 169, 168), (166, 168, 167), (166, 167, 174), (175, 183, 184, 176), (176, 184, 185, 177), (177, 185, 186, 178), (178, 186, 187, 179), (179, 187, 188, 180), (180, 188, 189, 181), (181, 189, 190, 182), (183, 175, 182, 190), (182, 175, 199, 192), (181, 182, 192, 193), (180, 181, 193, 194), (179, 180, 194, 195), (178, 179, 195, 196), (177, 178, 196, 197), (176, 177, 197, 198), (175, 176, 198, 199), (191, 199, 198), (191, 198, 197), (191, 197, 196), (191, 194, 193), (191, 193, 192), (191, 192, 199), (201, 200, 455, 453), (455, 200, 202, 452), (452, 202, 203, 211), (227, 226, 229, 228), (226, 225, 230, 229), (225, 224, 231, 230), (224, 223, 232, 231), (223, 222, 233, 232), (222, 221, 234, 233), (221, 220, 235, 234), (220, 219, 236, 235), (219, 218, 237, 236), (218, 217, 238, 237), (217, 216, 239, 238), (216, 215, 240, 239), (215, 214, 241, 240), (214, 213, 242, 241), (213, 212, 243, 242), (212, 227, 228, 243), (243, 228, 260, 245), (242, 243, 245, 246), (241, 242, 246, 247), (240, 241, 247, 248), (239, 240, 248, 249), (238, 239, 249, 250), (237, 238, 250, 251), (236, 237, 251, 252), (235, 236, 252, 253), (234, 235, 253, 254), (233, 234, 254, 255), (232, 233, 255, 256), (231, 232, 256, 257), (230, 231, 257, 258), (229, 230, 258, 259), (228, 229, 259, 260), (244, 260, 259), (244, 259, 258), (244, 258, 257), (244, 257, 256), (244, 256, 255), (244, 255, 254), (244, 254, 253), (244, 253, 252), (244, 252, 251), (244, 251, 250), (244, 250, 249), (244, 249, 248), (244, 248, 247), (244, 247, 246), (244, 246, 245), (244, 245, 260), (203, 261, 262, 211), (261, 227, 212, 262), (211, 262, 263, 450), (262, 212, 213, 263), (450, 263, 264, 421), (263, 213, 214, 264), (421, 264, 265, 210), (264, 214, 215, 265), (210, 265, 266, 209), (265, 215, 216, 266), (209, 266, 267, 208), (266, 216, 217, 267), (208, 267, 268, 207), (267, 217, 218, 268), (207, 268, 269, 206), (268, 218, 219, 269), (206, 269, 270, 378), (269, 219, 220, 270), (378, 270, 271, 362), (270, 220, 221, 271), (362, 271, 272, 361), (271, 221, 222, 272), (361, 272, 273, 205), (272, 222, 223, 273), (205, 273, 274, 328), (273, 223, 224, 274), (328, 274, 275, 204), (274, 224, 225, 275), (204, 275, 276, 315), (275, 225, 226, 276), (315, 276, 261, 203), (276, 226, 227, 261), (287, 277, 285, 286), (453, 287, 286, 201), (312, 318, 288, 289), (201, 286, 291, 290), (314, 312, 289, 292), (285, 314, 292, 293), (286, 285, 293, 291), (203, 202, 294, 295), (315, 203, 295, 296), (317, 315, 296, 297), (320, 317, 297, 298), (202, 200, 299, 294), (200, 201, 290, 299), (318, 320, 298, 288), (290, 291, 289, 288), (291, 293, 292, 289), (294, 297, 296, 295), (299, 298, 297, 294), (299, 290, 288, 298), (300, 309, 311, 301), (300, 301, 302, 305), (305, 302, 303, 304), (308, 306, 307, 310), (309, 308, 310, 311), (325, 323, 301, 311), (321, 319, 309, 300), (316, 321, 300, 305), (323, 326, 302, 301), (326, 328, 303, 302), (328, 204, 304, 303), (204, 316, 305, 304), (313, 284, 306, 308), (284, 329, 307, 306), (329, 332, 310, 307), (319, 313, 308, 309), (332, 325, 311, 310), (318, 312, 313, 319), (312, 314, 284, 313), (317, 316, 204, 315), (320, 321, 316, 317), (319, 321, 320, 318), (324, 322, 323, 325), (323, 322, 327, 326), (326, 327, 205, 328), (332, 329, 330, 331), (325, 332, 331, 324), (357, 365, 333, 334), (324, 331, 336, 335), (360, 357, 334, 337), (330, 360, 337, 338), (331, 330, 338, 336), (205, 327, 339, 340), (361, 205, 340, 341), (364, 361, 341, 342), (367, 364, 342, 343), (327, 322, 344, 339), (322, 324, 335, 344), (365, 367, 343, 333), (335, 336, 334, 333), (336, 338, 337, 334), (339, 342, 341, 340), (344, 343, 342, 339), (344, 335, 333, 343), (345, 354, 356, 346), (345, 346, 347, 350), (350, 347, 348, 349), (353, 351, 352, 355), (354, 353, 355, 356), (374, 371, 346, 356), (368, 366, 354, 345), (363, 368, 345, 350), (371, 375, 347, 346), (375, 378, 348, 347), (378, 362, 349, 348), (362, 363, 350, 349), (358, 359, 351, 353), (359, 379, 352, 351), (379, 382, 355, 352), (366, 358, 353, 354), (382, 374, 356, 355), (365, 357, 358, 366), (357, 360, 359, 358), (364, 363, 362, 361), (367, 368, 363, 364), (366, 368, 367, 365), (372, 369, 371, 374), (371, 369, 377, 375), (375, 377, 206, 378), (382, 379, 283, 380), (374, 382, 380, 372), (381, 373, 383, 384), (372, 380, 386, 385), (282, 381, 384, 387), (283, 282, 387, 388), (380, 283, 388, 386), (206, 377, 389, 390), (207, 206, 390, 391), (376, 207, 391, 392), (370, 376, 392, 393), (377, 369, 394, 389), (369, 372, 385, 394), (373, 370, 393, 383), (385, 386, 384, 383), (386, 388, 387, 384), (389, 392, 391, 390), (394, 393, 392, 389), (394, 385, 383, 393), (395, 404, 406, 396), (395, 396, 397, 400), (400, 397, 398, 399), (403, 401, 402, 405), (404, 403, 405, 406), (411, 413, 396, 406), (414, 412, 404, 395), (409, 414, 395, 400), (413, 410, 397, 396), (410, 209, 398, 397), (209, 208, 399, 398), (208, 409, 400, 399), (408, 281, 401, 403), (281, 280, 402, 401), (280, 407, 405, 402), (412, 408, 403, 404), (407, 411, 406, 405), (373, 381, 408, 412), (381, 282, 281, 408), (376, 409, 208, 207), (370, 414, 409, 376), (412, 414, 370, 373), (417, 415, 413, 411), (413, 415, 420, 410), (410, 420, 210, 209), (407, 280, 279, 422), (411, 407, 422, 417), (423, 418, 424, 425), (417, 422, 427, 426), (278, 423, 425, 428), (279, 278, 428, 429), (422, 279, 429, 427), (210, 420, 430, 431), (421, 210, 431, 432), (419, 421, 432, 433), (416, 419, 433, 434), (420, 415, 435, 430), (415, 417, 426, 435), (418, 416, 434, 424), (426, 427, 425, 424), (427, 429, 428, 425), (430, 433, 432, 431), (435, 434, 433, 430), (435, 426, 424, 434), (436, 445, 447, 437), (436, 437, 438, 441), (441, 438, 439, 440), (444, 442, 443, 446), (445, 444, 446, 447), (453, 455, 437, 447), (456, 454, 445, 436), (451, 456, 436, 441), (455, 452, 438, 437), (452, 211, 439, 438), (211, 450, 440, 439), (450, 451, 441, 440), (448, 449, 442, 444), (449, 277, 443, 442), (277, 287, 446, 443), (454, 448, 444, 445), (287, 453, 447, 446), (418, 423, 448, 454), (423, 278, 449, 448), (419, 451, 450, 421), (416, 456, 451, 419), (454, 456, 416, 418), (329, 284, 457, 458), (284, 314, 459, 457), (360, 330, 460, 461), (379, 359, 462, 463), (283, 379, 463, 464), (277, 449, 466, 465), (449, 278, 467, 466), (314, 285, 468, 459), (359, 360, 461, 462), (330, 329, 458, 460), (282, 283, 464, 469), (281, 282, 469, 470), (280, 281, 470, 471), (279, 280, 471, 472), (278, 279, 472, 467), (285, 277, 465, 468), (468, 465, 474, 473), (467, 472, 475, 476), (472, 471, 477, 475), (471, 470, 478, 477), (470, 469, 479, 478), (469, 464, 480, 479), (460, 458, 482, 481), (462, 461, 484, 483), (459, 468, 473, 485), (466, 467, 476, 486), (465, 466, 486, 474), (464, 463, 487, 480), (463, 462, 483, 487), (461, 460, 481, 484), (457, 459, 485, 488), (458, 457, 488, 482), (473, 474, 489), (474, 486, 489), (486, 476, 489), (476, 475, 489), (475, 477, 489), (477, 478, 489), (478, 479, 489), (479, 480, 489), (480, 487, 489), (487, 483, 489), (483, 484, 489), (484, 481, 489), (481, 482, 489), (482, 488, 489), (488, 485, 489), (485, 473, 489), (16, 21, 20), (16, 20, 19), (33, 29, 30), (33, 28, 29), (66, 71, 70), (66, 70, 69), (83, 79, 80), (83, 78, 79), (116, 121, 120), (116, 120, 119), (133, 129, 130), (133, 128, 129), (166, 171, 170), (166, 170, 169), (191, 196, 195), (191, 195, 194)])
me_cylinder.polygons.foreach_set('use_smooth', [True] * 496)
_k = set([(16, 20), (29, 33), (66, 70), (79, 83), (116, 120), (129, 133), (166, 170), (191, 195), (212, 213), (212, 227), (213, 214), (214, 215), (215, 216), (216, 217), (217, 218), (218, 219), (219, 220), (220, 221), (221, 222), (222, 223), (223, 224), (224, 225), (225, 226), (226, 227), (245, 246), (245, 260), (246, 247), (247, 248), (248, 249), (249, 250), (250, 251), (251, 252), (252, 253), (253, 254), (254, 255), (255, 256), (256, 257), (257, 258), (258, 259), (259, 260), (261, 262), (261, 276), (262, 263), (263, 264), (264, 265), (265, 266), (266, 267), (267, 268), (268, 269), (269, 270), (270, 271), (271, 272), (272, 273), (273, 274), (274, 275), (275, 276), (288, 289), (288, 298), (289, 292), (290, 291), (290, 299), (291, 293), (294, 295), (294, 299), (296, 297), (297, 298), (300, 305), (300, 309), (301, 302), (301, 311), (302, 303), (304, 305), (306, 308), (307, 310), (308, 309), (310, 311), (333, 334), (333, 343), (334, 337), (335, 336), (335, 344), (336, 338), (339, 340), (339, 344), (341, 342), (342, 343), (345, 350), (345, 354), (346, 347), (346, 356), (347, 348), (349, 350), (351, 353), (352, 355), (353, 354), (355, 356), (383, 384), (383, 393), (384, 387), (385, 386), (385, 394), (386, 388), (389, 390), (389, 394), (391, 392), (392, 393), (395, 400), (395, 404), (396, 397), (396, 406), (397, 398), (399, 400), (401, 403), (402, 405), (403, 404), (405, 406), (424, 425), (424, 434), (425, 428), (426, 427), (426, 435), (427, 429), (430, 431), (430, 435), (432, 433), (433, 434), (436, 441), (436, 445), (437, 438), (437, 447), (438, 439), (440, 441), (442, 444), (443, 446), (444, 445), (446, 447), (457, 458), (457, 459), (458, 460), (459, 468), (460, 461), (461, 462), (462, 463), (463, 464), (464, 469), (465, 466), (465, 468), (466, 467), (467, 472), (469, 470), (470, 471), (471, 472)])
me_cylinder.attributes.new('sharp_edge', 'BOOLEAN', 'EDGE').data.foreach_set('value', [ (min(e.vertices), max(e.vertices)) in _k for e in me_cylinder.edges])
me_cylinder.use_remesh_preserve_volume = False
me_cylinder.use_remesh_preserve_attributes = False
me_cylinder.use_mirror_vertex_groups = False
me_cylinder.update()
me_cube = bpy.data.meshes.new('Cube')
me_cube.from_pydata([(-4.118, 1.059, -2.935e-08), (-4.022, 0.3836, -7.706e-08), (-4.933, 0.3836, -7.706e-08), (-5.279, 1.059, -2.935e-08), (-4.118, 1.059, 2.087), (-4.022, 0.3836, 1.799), (-4.45, 0.3836, 1.574), (-4.564, 1.059, 1.806), (-4.45, 0.2473, 1.574), (-4.022, 0.2473, 1.799), (-4.933, 0.2473, -8.73e-08), (-4.022, 0.2473, -8.73e-08), (-4.564, 1.219, 1.806), (-4.118, 1.219, 2.087), (-5.279, 1.219, -1.73e-08), (-4.118, 1.219, -1.73e-08), (-4.013, 1.5, 4.316e-09), (-5.04, 1.628, 3.246e-09), (-4.013, 1.5, 2.032), (-4.334, 1.514, 1.806), (-3.947, 1.954, 1.806), (-3.765, 1.804, 2.032), (-4.332, 2.37, 6.983e-08), (-3.765, 1.804, 2.774e-08), (-3.076, 2.044, 4.627e-08), (-3.411, 2.8, 1.034e-07), (-3.076, 2.044, 2.032), (-3.24, 2.365, 1.806), (-2.408, 2.632, 1.806), (-2.4, 1.804, 1.896), (-2.408, 2.98, 1.192e-07), (-2.4, 1.804, 0.009198), (-4.022, 0.3836, 0.6827), (-4.118, 1.059, 0.6827), (-4.704, 0.3836, 1.135), (-5.051, 1.059, 1.135), (-4.704, 0.2473, 1.135), (-4.022, 0.2473, 0.6827), (-5.051, 1.219, 1.135), (-4.118, 1.219, 0.6827), (-4.013, 1.5, 0.6827), (-4.815, 1.592, 1.135), (-4.246, 2.276, 1.135), (-3.765, 1.804, 0.6827), (-3.076, 2.044, 0.6827), (-3.367, 2.688, 1.135), (-2.408, 2.888, 1.135), (-2.4, 1.804, 0.6858), (2.04, 2.632, 1.806), (2.038, 1.804, 1.896), (2.04, 2.888, 1.135), (2.04, 2.98, 1.192e-07), (2.988, 2.806, 1.135), (2.724, 2.044, 0.6827), (3.412, 1.804, 0.6827), (3.88, 2.513, 1.135), (4.491, 1.5, 1.135), (3.661, 1.5, 0.6827), (3.765, 1.219, 0.6827), (4.578, 1.219, 1.135), (3.765, 0.268, 0.6827), (4.417, 0.268, 1.135), (4.578, 1.059, 1.135), (4.417, 0.4043, 1.135), (3.765, 1.059, 0.6827), (3.765, 0.4043, 0.6827), (2.924, 2.513, 1.806), (2.724, 2.044, 2.078), (3.006, 2.879, 1.192e-07), (3.95, 2.614, 6.57e-08), (3.412, 1.804, 2.078), (3.839, 2.221, 1.806), (4.227, 1.5, 1.806), (3.661, 1.5, 2.078), (4.637, 1.5, 0.0), (4.725, 1.219, 0.0), (3.765, 1.219, 2.078), (4.314, 1.219, 1.806), (3.765, 0.268, -6.616e-08), (4.564, 0.268, -6.616e-08), (3.603, 0.268, 1.858), (4.093, 0.268, 1.651), (4.314, 1.059, 1.806), (4.093, 0.4043, 1.651), (3.603, 0.4043, 1.858), (3.765, 1.059, 2.078), (4.725, 1.059, 0.0), (4.564, 0.4043, -6.616e-08), (-2.158, 1.449, 2.22), (1.686, 1.449, 2.22), (1.686, 1.006, 2.22), (-2.158, 1.006, 2.22), (-2.158, 0.4042, 2.026), (1.686, 0.4042, 2.026), (-2.158, 1.181, 2.22), (1.686, 1.181, 2.22), (-2.158, 0.2713, 2.026), (1.686, 0.2713, 2.026), (-4.168, 2.282, 1.183), (-3.912, 2.007, 1.758), (-3.306, 2.359, 1.758), (-3.415, 2.635, 1.183), (-4.261, 2.393, 0.0813), (-4.188, 2.313, 1.054), (-3.434, 2.666, 1.054), (-3.473, 2.762, 0.0813), (-4.746, 1.627, 1.183), (-4.334, 1.56, 1.758), (-4.003, 1.937, 1.758), (-4.259, 2.212, 1.183), (-4.978, 1.677, 0.0813), (-4.785, 1.646, 1.054), (-4.298, 2.231, 1.054), (-4.371, 2.312, 0.0813), (-4.94, 1.642, 0.07401), (-4.747, 1.611, 1.047), (-4.26, 2.197, 1.047), (-4.333, 2.277, 0.07401), (-4.712, 1.598, 1.155), (-4.301, 1.531, 1.73), (-3.969, 1.908, 1.73), (-4.226, 2.184, 1.155), (-4.239, 2.346, 0.07574), (-4.166, 2.265, 1.049), (-3.412, 2.618, 1.049), (-3.451, 2.715, 0.07574), (-4.147, 2.242, 1.157), (-3.891, 1.966, 1.732), (-3.285, 2.318, 1.732), (-3.394, 2.595, 1.157), (-2.158, 0.271, 0.6863), (1.685, 0.4043, 0.6827), (1.685, 1.059, 0.6827), (1.685, 0.268, 0.6827), (1.685, 1.219, 0.6827), (1.789, 1.5, 0.6827), (2.037, 1.804, 0.6827), (1.685, 0.268, 9.349e-05), (-2.158, 0.271, 0.003695)], [], [(4, 7, 6, 5), (5, 6, 8, 9), (7, 4, 13, 12), (12, 13, 18, 19), (19, 18, 21, 20), (20, 21, 26, 27), (27, 26, 29, 28), (0, 33, 32, 1), (33, 4, 5, 32), (2, 34, 35, 3), (34, 6, 7, 35), (6, 34, 36, 8), (34, 2, 10, 36), (1, 32, 37, 11), (32, 5, 9, 37), (11, 37, 36, 10), (37, 9, 8, 36), (3, 35, 38, 14), (35, 7, 12, 38), (4, 33, 39, 13), (33, 0, 15, 39), (13, 39, 40, 18), (39, 15, 16, 40), (14, 38, 41, 17), (38, 12, 19, 41), (18, 40, 43, 21), (40, 16, 23, 43), (21, 43, 44, 26), (43, 23, 24, 44), (25, 45, 46, 30), (45, 27, 28, 46), (26, 44, 47, 29), (44, 24, 31, 47), (29, 49, 48, 28), (28, 48, 50, 46), (46, 50, 51, 30), (67, 49, 136, 53), (52, 50, 48, 66), (68, 51, 50, 52), (55, 52, 66, 71), (69, 68, 52, 55), (70, 67, 53, 54), (73, 70, 54, 57), (56, 55, 71, 72), (74, 69, 55, 56), (59, 56, 72, 77), (75, 74, 56, 59), (76, 73, 57, 58), (85, 76, 58, 64), (62, 59, 77, 82), (86, 75, 59, 62), (60, 61, 81, 80), (78, 79, 61, 60), (65, 60, 80, 84), (63, 61, 79, 87), (83, 81, 61, 63), (63, 62, 82, 83), (87, 86, 62, 63), (64, 65, 84, 85), (66, 48, 49, 67), (71, 66, 67, 70), (72, 71, 70, 73), (77, 72, 73, 76), (82, 77, 76, 85), (84, 80, 81, 83), (85, 84, 83, 82), (49, 29, 88, 89), (90, 91, 92, 93), (88, 94, 95, 89), (94, 91, 90, 95), (93, 92, 96, 97), (20, 99, 98, 42), (27, 100, 99, 20), (45, 101, 100, 27), (42, 98, 101, 45), (42, 103, 102, 22), (45, 104, 103, 42), (25, 105, 104, 45), (22, 102, 105, 25), (19, 107, 106, 41), (20, 108, 107, 19), (42, 109, 108, 20), (41, 106, 109, 42), (41, 111, 110, 17), (42, 112, 111, 41), (22, 113, 112, 42), (17, 110, 113, 22), (111, 115, 114, 110), (112, 116, 115, 111), (113, 117, 116, 112), (110, 114, 117, 113), (114, 115, 116, 117), (107, 119, 118, 106), (108, 120, 119, 107), (109, 121, 120, 108), (106, 118, 121, 109), (118, 119, 120, 121), (103, 123, 122, 102), (104, 124, 123, 103), (105, 125, 124, 104), (102, 122, 125, 105), (122, 123, 124, 125), (99, 127, 126, 98), (100, 128, 127, 99), (101, 129, 128, 100), (98, 126, 129, 101), (126, 127, 128, 129), (97, 96, 130, 133), (60, 65, 131, 133), (64, 132, 131, 65), (58, 134, 132, 64), (57, 135, 134, 58), (54, 136, 135, 57), (53, 136, 54), (49, 89, 135, 136), (90, 132, 134, 95), (89, 95, 134, 135), (90, 93, 131, 132), (93, 97, 133, 131), (60, 133, 137, 78), (133, 130, 138, 137)])
me_cube.polygons.foreach_set('use_smooth', [True] * 121)
_k = set([(0, 33), (3, 35), (4, 7), (4, 33), (5, 6), (7, 35), (12, 13), (12, 38), (13, 39), (14, 38), (15, 39), (29, 49), (49, 67), (49, 89), (58, 76), (58, 134), (59, 75), (59, 77), (62, 82), (62, 86), (63, 83), (63, 87), (64, 85), (64, 132), (65, 84), (65, 131), (67, 70), (70, 73), (73, 76), (76, 77), (76, 85), (80, 84), (82, 85), (83, 84), (84, 85), (89, 95), (90, 91), (90, 93), (90, 95), (90, 132), (91, 94), (92, 93), (93, 97), (93, 131), (94, 95), (95, 134), (114, 115), (114, 117), (115, 116), (116, 117), (118, 119), (118, 121), (119, 120), (120, 121), (122, 123), (122, 125), (123, 124), (124, 125), (126, 127), (126, 129), (127, 128), (128, 129)])
me_cube.attributes.new('sharp_edge', 'BOOLEAN', 'EDGE').data.foreach_set('value', [ (min(e.vertices), max(e.vertices)) in _k for e in me_cube.edges])
me_cube.use_remesh_preserve_volume = False
me_cube.use_remesh_preserve_attributes = False
me_cube.use_mirror_vertex_groups = False
me_cube.update()

# ---- objects
ob_cube_005 = bpy.data.objects.new('Cube.005', me_cube_004)
ob_cylinder_002 = bpy.data.objects.new('Cylinder.002', me_cylinder_003)
ob_cube_004 = bpy.data.objects.new('Cube.004', me_cube_003)
ob_cube_003 = bpy.data.objects.new('Cube.003', me_cube_001)
ob_cube_002 = bpy.data.objects.new('Cube.002', me_cube_002)
ob_cube_001 = bpy.data.objects.new('Cube.001', me_cube_001)
ob_cylinder_001 = bpy.data.objects.new('Cylinder.001', me_cylinder)
ob_cube = bpy.data.objects.new('Cube', me_cube)
ob_cylinder = bpy.data.objects.new('Cylinder', me_cylinder)

# ---- transforms, parenting, visibility, modifiers, constraints
ob_cube_005.location = (0.0, 0.0, 0.0)
ob_cube_005.rotation_euler = (1.571, -0.0, -0.0)
ob_cube_005.lock_rotations_4d = False
ob_cube_005.empty_display_type = 'ARROWS'
ob_cube_005.color = (0.0, 0.0, 0.0, 1.0)
ob_cube_005.lineart.crease_threshold = 0.0
_m = ob_cube_005.modifiers.new('Mirror', 'MIRROR')
_m.use_axis = (False, False, True)
_m.use_mirror_vertex_groups = False
ob_cylinder_002.location = (2.657, 0.0, 3.488)
ob_cylinder_002.lock_rotations_4d = False
ob_cylinder_002.empty_display_type = 'ARROWS'
ob_cylinder_002.color = (0.0, 0.0, 0.0, 1.0)
ob_cylinder_002.lineart.crease_threshold = 0.0
_m = ob_cylinder_002.modifiers.new('Mirror', 'MIRROR')
_m.use_axis = (False, True, False)
_m.use_mirror_vertex_groups = False
ob_cube_004.location = (0.4307, 6.317e-09, 3.262)
ob_cube_004.rotation_euler = (1.571, -0.0, -0.0)
ob_cube_004.lock_rotations_4d = False
ob_cube_004.empty_display_type = 'ARROWS'
ob_cube_004.color = (0.0, 0.0, 0.0, 1.0)
ob_cube_004.lineart.crease_threshold = 0.0
ob_cube_003.location = (6.686, -2.325e-09, 2.899)
ob_cube_003.rotation_euler = (1.571, -0.0, -0.0)
ob_cube_003.lock_rotations_4d = False
ob_cube_003.empty_display_type = 'ARROWS'
ob_cube_003.color = (0.0, 0.0, 0.0, 1.0)
ob_cube_003.lineart.crease_threshold = 0.0
_m = ob_cube_003.modifiers.new('Mirror', 'MIRROR')
_m.use_axis = (False, False, True)
_m.use_mirror_vertex_groups = False
ob_cube_002.location = (1.097, -8.823e-10, 3.121)
ob_cube_002.rotation_euler = (1.571, -0.0, -0.0)
ob_cube_002.lock_rotations_4d = False
ob_cube_002.empty_display_type = 'ARROWS'
ob_cube_002.color = (0.0, 0.0, 0.0, 1.0)
ob_cube_002.lineart.crease_threshold = 0.0
_m = ob_cube_002.modifiers.new('Mirror', 'MIRROR')
_m.use_axis = (False, False, True)
_m.use_mirror_vertex_groups = False
ob_cube_001.location = (0.1287, 1.471e-09, 3.011)
ob_cube_001.rotation_euler = (1.571, -0.0, -0.0)
ob_cube_001.lock_rotations_4d = False
ob_cube_001.empty_display_type = 'ARROWS'
ob_cube_001.color = (0.0, 0.0, 0.0, 1.0)
ob_cube_001.lineart.crease_threshold = 0.0
_m = ob_cube_001.modifiers.new('Mirror', 'MIRROR')
_m.use_axis = (False, False, True)
_m.use_mirror_vertex_groups = False
ob_cylinder_001.location = (7.752, -0.04267, 1.182)
ob_cylinder_001.lock_rotations_4d = False
ob_cylinder_001.empty_display_type = 'ARROWS'
ob_cylinder_001.color = (0.0, 0.0, 0.0, 1.0)
ob_cylinder_001.lineart.crease_threshold = 0.0
_m = ob_cylinder_001.modifiers.new('EdgeSplit', 'EDGE_SPLIT')
_m.use_edge_angle = False
_m = ob_cylinder_001.modifiers.new('Mirror', 'MIRROR')
_m.use_axis = (False, True, False)
_m.use_mirror_vertex_groups = False
ob_cube.location = (0.0, 0.0, 0.0)
ob_cube.rotation_euler = (1.571, -0.0, -0.0)
ob_cube.lock_rotations_4d = False
ob_cube.empty_display_type = 'ARROWS'
ob_cube.color = (0.0, 0.0, 0.0, 1.0)
ob_cube.lineart.crease_threshold = 0.0
_m = ob_cube.modifiers.new('Mirror', 'MIRROR')
_m.use_axis = (False, False, True)
_m.use_mirror_vertex_groups = False
_m = ob_cube.modifiers.new('EdgeSplit', 'EDGE_SPLIT')
_m.use_edge_angle = False
ob_cylinder.location = (1.911, -0.04267, 1.182)
ob_cylinder.lock_rotations_4d = False
ob_cylinder.empty_display_type = 'ARROWS'
ob_cylinder.color = (0.0, 0.0, 0.0, 1.0)
ob_cylinder.lineart.crease_threshold = 0.0
_m = ob_cylinder.modifiers.new('EdgeSplit', 'EDGE_SPLIT')
_m.use_edge_angle = False
_m = ob_cylinder.modifiers.new('Mirror', 'MIRROR')
_m.use_axis = (False, True, False)
_m.use_mirror_vertex_groups = False

# ---- collection membership
col_collection_1.objects.link(ob_cube_005)
col_collection_1.objects.link(ob_cylinder_002)
col_collection_1.objects.link(ob_cube_004)
col_collection_1.objects.link(ob_cube_003)
col_collection_1.objects.link(ob_cube_002)
col_collection_1.objects.link(ob_cube_001)
col_collection_1.objects.link(ob_cylinder_001)
col_collection_1.objects.link(ob_cube)
col_collection_1.objects.link(ob_cylinder)

# ---- scene / render settings (as saved in the file)
scene.frame_start = 1; scene.frame_end = 250; scene.frame_set(1)
scene.render.engine = 'BLENDER_EEVEE_NEXT'
scene.render.image_settings.file_format = 'JPEG'
scene.render.image_settings.color_mode = 'RGB'
scene.render.image_settings.compression = 90
scene.render.resolution_x = 800
scene.render.resolution_y = 600
scene.render.pixel_aspect_x = 100.0
scene.render.pixel_aspect_y = 100.0
scene.render.fps = 25
scene.render.dither_intensity = 0.0
scene.render.use_compositing = False
scene.render.use_sequencer = False
scene.render.bake_margin = 2
scene.render.bake_bias = 0.0
scene.render.use_stamp_time = False
scene.render.use_stamp_date = False
scene.render.use_stamp_frame = False
scene.render.use_stamp_camera = False
scene.render.use_stamp_scene = False
scene.render.use_stamp_filename = False
scene.render.use_stamp_render_time = False
scene.render.stamp_font_size = 0
scene.cycles.use_denoising = False
scene.cycles.samples = 10
scene.cycles.sampling_pattern = 'TABULATED_SOBOL'
scene.cycles.light_sampling_threshold = 0.0
scene.cycles.use_adaptive_sampling = False
scene.cycles.use_light_tree = False
scene.cycles.blur_glossy = 0.0
scene.cycles.volume_bounces = 1
scene.cycles.pixel_filter_type = 'GAUSSIAN'
scene.cycles.sample_clamp_indirect = 0.0
scene.view_settings.view_transform = 'Raw'
bpy.context.view_layer.update()

# ---- added for rendering (the .blend has no active camera and no usable light): camera, sun + grey world if the file has none
cam_auto = bpy.data.cameras.new('AutoCamera')
cam_auto.lens = 50.0
cam_auto.sensor_width = 36.0
cam_auto.clip_end = 1000.0
ob_auto_camera = bpy.data.objects.new('AutoCamera', cam_auto)
scene.collection.objects.link(ob_auto_camera)
ob_auto_camera.location = (10.429, -12.8474, 10.3995)
ob_auto_camera.rotation_euler = (1.09748, -7.21219e-08, 0.694738)
scene.camera = ob_auto_camera
light_auto_sun = bpy.data.lights.new('AutoSun', 'SUN')
light_auto_sun.energy = 3.0
light_auto_sun.angle = 0.0523599
ob_auto_sun = bpy.data.objects.new('AutoSun', light_auto_sun)
scene.collection.objects.link(ob_auto_sun)
ob_auto_sun.rotation_euler = (0.872665, 0.174533, 0.523599)
if scene.world is None:
    world_auto = bpy.data.worlds.new('AutoWorld')
    world_auto.color = (0.3, 0.3, 0.3)
    scene.world = world_auto
bpy.context.view_layer.update()
